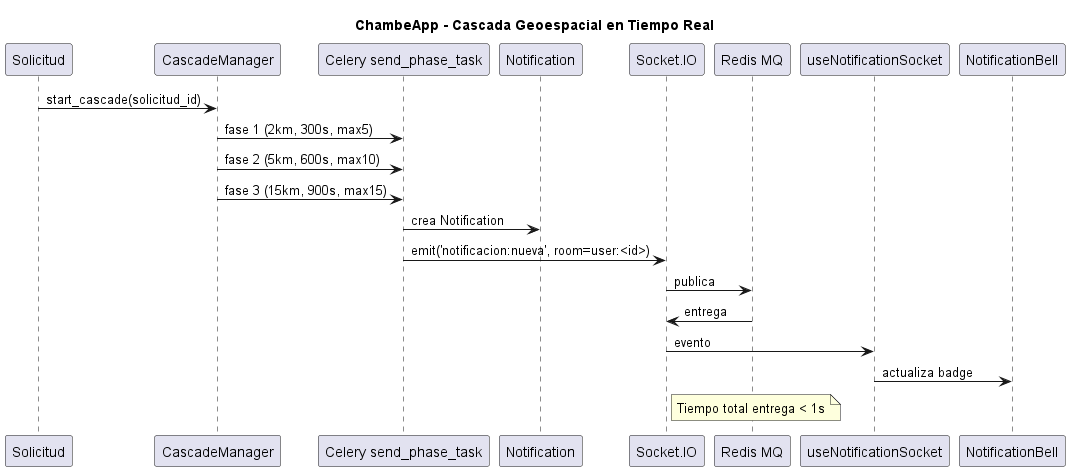

The diagram above was rendered by PlantUML. Its source (embedded in the PNG):
@startuml
title ChambeApp - Cascada Geoespacial en Tiempo Real
participant "Solicitud" as SOL
participant "CascadeManager" as CM
participant "Celery send_phase_task" as CEL
participant "Notification" as N
participant "Socket.IO" as SIO
participant "Redis MQ" as RD
participant "useNotificationSocket" as CL
participant "NotificationBell" as NB

SOL -> CM : start_cascade(solicitud_id)
CM -> CEL : fase 1 (2km, 300s, max5)
CM -> CEL : fase 2 (5km, 600s, max10)
CM -> CEL : fase 3 (15km, 900s, max15)
CEL -> N : crea Notification
CEL -> SIO : emit('notificacion:nueva', room=user:<id>)
SIO -> RD : publica
RD -> SIO : entrega
SIO -> CL : evento
CL -> NB : actualiza badge
note right of SIO
  Tiempo total entrega < 1s
end note
@enduml